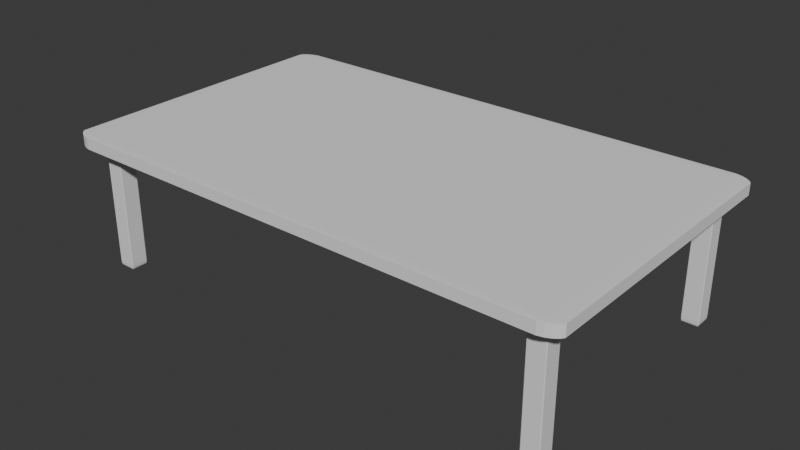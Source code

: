 # Source: Table.blend  (saved by Blender 4.2.66; exported with 4.5.12 LTS)
import bpy
from mathutils import Matrix  # noqa: F401  (used for matrix-valued properties, if any)

bpy.ops.wm.read_factory_settings(use_empty=True)
scene = bpy.context.scene
scene.name = 'Scene'

# ---- collections
col_collection = bpy.data.collections.new('Collection'); scene.collection.children.link(col_collection)

# ---- world
world_world = bpy.data.worlds.new('World'); scene.world = world_world
world_world.use_nodes = True; world_world.node_tree.nodes.clear()
_N = world_world.node_tree.nodes; _L = world_world.node_tree.links
n0 = _N.new('ShaderNodeOutputWorld'); n0.name = 'World Output'; n0.location = (300, 300)
n1 = _N.new('ShaderNodeBackground'); n1.name = 'Background'; n1.location = (10, 300)
n1.inputs[0].default_value = (0.05088, 0.05088, 0.05088, 1.0)
_L.new(n1.outputs[0], n0.inputs[0])
n0.is_active_output = True
world_world.color = (0.05088, 0.05088, 0.05088)
world_world.sun_shadow_jitter_overblur = 0.0

# ---- meshes
me_cube_001 = bpy.data.meshes.new('Cube.001')
me_cube_001.from_pydata([(-0.9339, -0.9339, -1.0), (-0.9339, -1.0, -0.9339), (-1.0, -0.9339, -0.9339), (-0.9339, -0.9563, -0.9905), (-0.9339, -0.9752, -0.9752), (-0.9563, -0.9339, -0.9905), (-0.9546, -0.9546, -0.9825), (-0.9531, -0.9705, -0.9705), (-0.9652, -0.9652, -0.9652), (-0.9563, -0.9905, -0.9339), (-0.9752, -0.9752, -0.9339), (-0.9339, -0.9905, -0.9563), (-0.9546, -0.9825, -0.9546), (-0.9705, -0.9705, -0.9531), (-0.9905, -0.9339, -0.9563), (-0.9752, -0.9339, -0.9752), (-0.9905, -0.9563, -0.9339), (-0.9825, -0.9546, -0.9546), (-0.9705, -0.9531, -0.9705), (-0.9339, -1.0, 0.9339), (-0.9339, -0.9339, 1.0), (-1.0, -0.9339, 0.9339), (-0.9339, -0.9905, 0.9563), (-0.9339, -0.9752, 0.9752), (-0.9563, -0.9905, 0.9339), (-0.9546, -0.9825, 0.9546), (-0.9531, -0.9705, 0.9705), (-0.9652, -0.9652, 0.9652), (-0.9563, -0.9339, 0.9905), (-0.9752, -0.9339, 0.9752), (-0.9339, -0.9563, 0.9905), (-0.9546, -0.9546, 0.9825), (-0.9705, -0.9531, 0.9705), (-0.9905, -0.9563, 0.9339), (-0.9752, -0.9752, 0.9339), (-0.9905, -0.9339, 0.9563), (-0.9825, -0.9546, 0.9546), (-0.9705, -0.9705, 0.9531), (-0.9339, 0.9339, -1.0), (-1.0, 0.9339, -0.9339), (-0.9339, 1.0, -0.9339), (-0.9563, 0.9339, -0.9905), (-0.9752, 0.9339, -0.9752), (-0.9339, 0.9563, -0.9905), (-0.9546, 0.9546, -0.9825), (-0.9705, 0.9531, -0.9705), (-0.9652, 0.9652, -0.9652), (-0.9905, 0.9563, -0.9339), (-0.9752, 0.9752, -0.9339), (-0.9905, 0.9339, -0.9563), (-0.9825, 0.9546, -0.9546), (-0.9705, 0.9705, -0.9531), (-0.9339, 0.9905, -0.9563), (-0.9339, 0.9752, -0.9752), (-0.9563, 0.9905, -0.9339), (-0.9546, 0.9825, -0.9546), (-0.9531, 0.9705, -0.9705), (-0.9339, 0.9339, 1.0), (-0.9339, 1.0, 0.9339), (-1.0, 0.9339, 0.9339), (-0.9339, 0.9563, 0.9905), (-0.9339, 0.9752, 0.9752), (-0.9563, 0.9339, 0.9905), (-0.9546, 0.9546, 0.9825), (-0.9531, 0.9705, 0.9705), (-0.9652, 0.9652, 0.9652), (-0.9563, 0.9905, 0.9339), (-0.9752, 0.9752, 0.9339), (-0.9339, 0.9905, 0.9563), (-0.9546, 0.9825, 0.9546), (-0.9705, 0.9705, 0.9531), (-0.9905, 0.9339, 0.9563), (-0.9752, 0.9339, 0.9752), (-0.9905, 0.9563, 0.9339), (-0.9825, 0.9546, 0.9546), (-0.9705, 0.9531, 0.9705), (0.9339, -0.9339, -1.0), (1.0, -0.9339, -0.9339), (0.9339, -1.0, -0.9339), (0.9563, -0.9339, -0.9905), (0.9752, -0.9339, -0.9752), (0.9339, -0.9563, -0.9905), (0.9546, -0.9546, -0.9825), (0.9705, -0.9531, -0.9705), (0.9652, -0.9652, -0.9652), (0.9905, -0.9563, -0.9339), (0.9752, -0.9752, -0.9339), (0.9905, -0.9339, -0.9563), (0.9825, -0.9546, -0.9546), (0.9705, -0.9705, -0.9531), (0.9339, -0.9905, -0.9563), (0.9339, -0.9752, -0.9752), (0.9563, -0.9905, -0.9339), (0.9546, -0.9825, -0.9546), (0.9531, -0.9705, -0.9705), (0.9339, -0.9339, 1.0), (0.9339, -1.0, 0.9339), (1.0, -0.9339, 0.9339), (0.9339, -0.9563, 0.9905), (0.9339, -0.9752, 0.9752), (0.9563, -0.9339, 0.9905), (0.9546, -0.9546, 0.9825), (0.9531, -0.9705, 0.9705), (0.9652, -0.9652, 0.9652), (0.9563, -0.9905, 0.9339), (0.9752, -0.9752, 0.9339), (0.9339, -0.9905, 0.9563), (0.9546, -0.9825, 0.9546), (0.9705, -0.9705, 0.9531), (0.9905, -0.9339, 0.9563), (0.9752, -0.9339, 0.9752), (0.9905, -0.9563, 0.9339), (0.9825, -0.9546, 0.9546), (0.9705, -0.9531, 0.9705), (0.9339, 0.9339, -1.0), (0.9339, 1.0, -0.9339), (1.0, 0.9339, -0.9339), (0.9339, 0.9563, -0.9905), (0.9339, 0.9752, -0.9752), (0.9563, 0.9339, -0.9905), (0.9546, 0.9546, -0.9825), (0.9531, 0.9705, -0.9705), (0.9652, 0.9652, -0.9652), (0.9563, 0.9905, -0.9339), (0.9752, 0.9752, -0.9339), (0.9339, 0.9905, -0.9563), (0.9546, 0.9825, -0.9546), (0.9705, 0.9705, -0.9531), (0.9905, 0.9339, -0.9563), (0.9752, 0.9339, -0.9752), (0.9905, 0.9563, -0.9339), (0.9825, 0.9546, -0.9546), (0.9705, 0.9531, -0.9705), (0.9339, 0.9339, 1.0), (1.0, 0.9339, 0.9339), (0.9339, 1.0, 0.9339), (0.9563, 0.9339, 0.9905), (0.9752, 0.9339, 0.9752), (0.9339, 0.9563, 0.9905), (0.9546, 0.9546, 0.9825), (0.9705, 0.9531, 0.9705), (0.9652, 0.9652, 0.9652), (0.9905, 0.9563, 0.9339), (0.9752, 0.9752, 0.9339), (0.9905, 0.9339, 0.9563), (0.9825, 0.9546, 0.9546), (0.9705, 0.9705, 0.9531), (0.9339, 0.9905, 0.9563), (0.9339, 0.9752, 0.9752), (0.9563, 0.9905, 0.9339), (0.9546, 0.9825, 0.9546), (0.9531, 0.9705, 0.9705)], [], [(78, 96, 19, 1), (116, 134, 97, 77), (133, 57, 20, 95), (2, 21, 59, 39), (40, 58, 135, 115), (0, 3, 6, 5), (3, 4, 7, 6), (5, 6, 18, 15), (6, 7, 8, 18), (1, 9, 12, 11), (9, 10, 13, 12), (11, 12, 7, 4), (12, 13, 8, 7), (2, 14, 17, 16), (14, 15, 18, 17), (16, 17, 13, 10), (17, 18, 8, 13), (19, 22, 25, 24), (22, 23, 26, 25), (24, 25, 37, 34), (25, 26, 27, 37), (20, 28, 31, 30), (28, 29, 32, 31), (30, 31, 26, 23), (31, 32, 27, 26), (21, 33, 36, 35), (33, 34, 37, 36), (35, 36, 32, 29), (36, 37, 27, 32), (38, 41, 44, 43), (41, 42, 45, 44), (43, 44, 56, 53), (44, 45, 46, 56), (39, 47, 50, 49), (47, 48, 51, 50), (49, 50, 45, 42), (50, 51, 46, 45), (40, 52, 55, 54), (52, 53, 56, 55), (54, 55, 51, 48), (55, 56, 46, 51), (57, 60, 63, 62), (60, 61, 64, 63), (62, 63, 75, 72), (63, 64, 65, 75), (58, 66, 69, 68), (66, 67, 70, 69), (68, 69, 64, 61), (69, 70, 65, 64), (59, 71, 74, 73), (71, 72, 75, 74), (73, 74, 70, 67), (74, 75, 65, 70), (76, 79, 82, 81), (79, 80, 83, 82), (81, 82, 94, 91), (82, 83, 84, 94), (77, 85, 88, 87), (85, 86, 89, 88), (87, 88, 83, 80), (88, 89, 84, 83), (78, 90, 93, 92), (90, 91, 94, 93), (92, 93, 89, 86), (93, 94, 84, 89), (95, 98, 101, 100), (98, 99, 102, 101), (100, 101, 113, 110), (101, 102, 103, 113), (96, 104, 107, 106), (104, 105, 108, 107), (106, 107, 102, 99), (107, 108, 103, 102), (97, 109, 112, 111), (109, 110, 113, 112), (111, 112, 108, 105), (112, 113, 103, 108), (114, 117, 120, 119), (117, 118, 121, 120), (119, 120, 132, 129), (120, 121, 122, 132), (115, 123, 126, 125), (123, 124, 127, 126), (125, 126, 121, 118), (126, 127, 122, 121), (116, 128, 131, 130), (128, 129, 132, 131), (130, 131, 127, 124), (131, 132, 122, 127), (133, 136, 139, 138), (136, 137, 140, 139), (138, 139, 151, 148), (139, 140, 141, 151), (134, 142, 145, 144), (142, 143, 146, 145), (144, 145, 140, 137), (145, 146, 141, 140), (135, 147, 150, 149), (147, 148, 151, 150), (149, 150, 146, 143), (150, 151, 141, 146), (38, 0, 5, 41), (41, 5, 15, 42), (42, 15, 14, 49), (49, 14, 2, 39), (1, 19, 24, 9), (9, 24, 34, 10), (10, 34, 33, 16), (16, 33, 21, 2), (20, 57, 62, 28), (28, 62, 72, 29), (29, 72, 71, 35), (35, 71, 59, 21), (58, 40, 54, 66), (66, 54, 48, 67), (67, 48, 47, 73), (73, 47, 39, 59), (114, 38, 43, 117), (117, 43, 53, 118), (118, 53, 52, 125), (125, 52, 40, 115), (57, 133, 138, 60), (60, 138, 148, 61), (61, 148, 147, 68), (68, 147, 135, 58), (134, 116, 130, 142), (142, 130, 124, 143), (143, 124, 123, 149), (149, 123, 115, 135), (76, 114, 119, 79), (79, 119, 129, 80), (80, 129, 128, 87), (87, 128, 116, 77), (133, 95, 100, 136), (136, 100, 110, 137), (137, 110, 109, 144), (144, 109, 97, 134), (96, 78, 92, 104), (104, 92, 86, 105), (105, 86, 85, 111), (111, 85, 77, 97), (0, 76, 81, 3), (3, 81, 91, 4), (4, 91, 90, 11), (11, 90, 78, 1), (95, 20, 30, 98), (98, 30, 23, 99), (99, 23, 22, 106), (106, 22, 19, 96), (38, 114, 76, 0)])
_uv = me_cube_001.uv_layers.new(name='UVMap')
_uv.uv.foreach_set('vector', [0.3833, 0.7583, 0.6167, 0.7583, 0.6167, 0.9917, 0.3833, 0.9917, 0.3833, 0.5083, 0.6167, 0.5083, 0.6167, 0.7417, 0.3833, 0.7417, 0.6333, 0.5083, 0.8667, 0.5083, 0.8667, 0.7417, 0.6333, 0.7417, 0.3833, 0.008265, 0.6167, 0.008265, 0.6167, 0.2417, 0.3833, 0.2417, 0.3833, 0.2583, 0.6167, 0.2583, 0.6167, 0.4917, 0.3833, 0.4917, 0.1333, 0.7417, 0.1333, 0.7445, 0.1307, 0.7443, 0.1305, 0.7417, 0.1333, 0.7445, 0.1333, 0.75, 0.1309, 0.75, 0.1307, 0.7443, 0.1305, 0.7417, 0.1307, 0.7443, 0.125, 0.7441, 0.125, 0.7417, 0.1307, 0.7443, 0.1309, 0.75, 0.1293, 0.75, 0.125, 0.7441, 0.3833, 0.9917, 0.3833, 0.9945, 0.3807, 0.9943, 0.3805, 0.9917, 0.3833, 0.9945, 0.3833, 1.0, 0.3809, 1.0, 0.3807, 0.9943, 0.3805, 0.9917, 0.3807, 0.9943, 0.375, 0.9941, 0.375, 0.9917, 0.3807, 0.9943, 0.3809, 1.0, 0.3793, 1.0, 0.375, 0.9941, 0.3833, 0.008265, 0.3805, 0.008265, 0.3807, 0.005669, 0.3833, 0.005464, 0.3805, 0.008265, 0.375, 0.008265, 0.375, 0.005862, 0.3807, 0.005669, 0.3833, 0.005464, 0.3807, 0.005669, 0.3809, 0.0, 0.3833, 0.0, 0.3807, 0.005669, 0.375, 0.005862, 0.375, 0.004349, 0.3809, 0.0, 0.6167, 0.9917, 0.6195, 0.9917, 0.6193, 0.9943, 0.6167, 0.9945, 0.6195, 0.9917, 0.625, 0.9917, 0.625, 0.9941, 0.6193, 0.9943, 0.6167, 0.9945, 0.6193, 0.9943, 0.6191, 1.0, 0.6167, 1.0, 0.6193, 0.9943, 0.625, 0.9941, 0.625, 0.9957, 0.6191, 1.0, 0.8667, 0.7417, 0.8695, 0.7417, 0.8693, 0.7443, 0.8667, 0.7445, 0.8695, 0.7417, 0.875, 0.7417, 0.875, 0.7441, 0.8693, 0.7443, 0.8667, 0.7445, 0.8693, 0.7443, 0.8691, 0.75, 0.8667, 0.75, 0.8693, 0.7443, 0.875, 0.7441, 0.875, 0.7457, 0.8691, 0.75, 0.6167, 0.008265, 0.6167, 0.005464, 0.6193, 0.005669, 0.6195, 0.008265, 0.6167, 0.005464, 0.6167, 0.0, 0.6191, 0.0, 0.6193, 0.005669, 0.6195, 0.008265, 0.6193, 0.005669, 0.625, 0.005862, 0.625, 0.008265, 0.6193, 0.005669, 0.6191, 0.0, 0.6207, 0.0, 0.625, 0.005862, 0.1333, 0.5083, 0.1305, 0.5083, 0.1307, 0.5057, 0.1333, 0.5055, 0.1305, 0.5083, 0.125, 0.5083, 0.125, 0.5059, 0.1307, 0.5057, 0.1333, 0.5055, 0.1307, 0.5057, 0.1309, 0.5, 0.1333, 0.5, 0.1307, 0.5057, 0.125, 0.5059, 0.125, 0.5043, 0.1309, 0.5, 0.3833, 0.2417, 0.3833, 0.2445, 0.3807, 0.2443, 0.3805, 0.2417, 0.3833, 0.2445, 0.3833, 0.25, 0.3809, 0.25, 0.3807, 0.2443, 0.3805, 0.2417, 0.3807, 0.2443, 0.375, 0.2441, 0.375, 0.2417, 0.3807, 0.2443, 0.3809, 0.25, 0.3793, 0.25, 0.375, 0.2441, 0.3833, 0.2583, 0.3805, 0.2583, 0.3807, 0.2557, 0.3833, 0.2555, 0.3805, 0.2583, 0.375, 0.2583, 0.375, 0.2559, 0.3807, 0.2557, 0.3833, 0.2555, 0.3807, 0.2557, 0.3809, 0.25, 0.3833, 0.25, 0.3807, 0.2557, 0.375, 0.2559, 0.375, 0.2543, 0.3809, 0.25, 0.8667, 0.5083, 0.8667, 0.5055, 0.8693, 0.5057, 0.8695, 0.5083, 0.8667, 0.5055, 0.8667, 0.5, 0.8691, 0.5, 0.8693, 0.5057, 0.8695, 0.5083, 0.8693, 0.5057, 0.875, 0.5059, 0.875, 0.5083, 0.8693, 0.5057, 0.8691, 0.5, 0.8707, 0.5, 0.875, 0.5059, 0.6167, 0.2583, 0.6167, 0.2555, 0.6193, 0.2557, 0.6195, 0.2583, 0.6167, 0.2555, 0.6167, 0.25, 0.6191, 0.25, 0.6193, 0.2557, 0.6195, 0.2583, 0.6193, 0.2557, 0.625, 0.2559, 0.625, 0.2583, 0.6193, 0.2557, 0.6191, 0.25, 0.6207, 0.25, 0.625, 0.2559, 0.6167, 0.2417, 0.6195, 0.2417, 0.6193, 0.2443, 0.6167, 0.2445, 0.6195, 0.2417, 0.625, 0.2417, 0.625, 0.2441, 0.6193, 0.2443, 0.6167, 0.2445, 0.6193, 0.2443, 0.6191, 0.25, 0.6167, 0.25, 0.6193, 0.2443, 0.625, 0.2441, 0.625, 0.2457, 0.6191, 0.25, 0.3667, 0.7417, 0.3695, 0.7417, 0.3693, 0.7443, 0.3667, 0.7445, 0.3695, 0.7417, 0.375, 0.7417, 0.375, 0.7441, 0.3693, 0.7443, 0.3667, 0.7445, 0.3693, 0.7443, 0.3691, 0.75, 0.3667, 0.75, 0.3693, 0.7443, 0.375, 0.7441, 0.3764, 0.75, 0.3691, 0.75, 0.3833, 0.7417, 0.3833, 0.7445, 0.3807, 0.7443, 0.3805, 0.7417, 0.3833, 0.7445, 0.3833, 0.75, 0.3809, 0.75, 0.3807, 0.7443, 0.3805, 0.7417, 0.3807, 0.7443, 0.375, 0.7441, 0.375, 0.7417, 0.3807, 0.7443, 0.3809, 0.75, 0.3764, 0.75, 0.375, 0.7441, 0.3833, 0.7583, 0.3805, 0.7583, 0.3807, 0.7557, 0.3833, 0.7555, 0.3805, 0.7583, 0.375, 0.7583, 0.375, 0.7559, 0.3807, 0.7557, 0.3833, 0.7555, 0.3807, 0.7557, 0.3809, 0.75, 0.3833, 0.75, 0.3807, 0.7557, 0.375, 0.7559, 0.3764, 0.75, 0.3809, 0.75, 0.6333, 0.7417, 0.6333, 0.7445, 0.6307, 0.7443, 0.6305, 0.7417, 0.6333, 0.7445, 0.6333, 0.75, 0.6309, 0.75, 0.6307, 0.7443, 0.6305, 0.7417, 0.6307, 0.7443, 0.625, 0.7441, 0.625, 0.7417, 0.6307, 0.7443, 0.6309, 0.75, 0.625, 0.7486, 0.625, 0.7441, 0.6167, 0.7583, 0.6167, 0.7555, 0.6193, 0.7557, 0.6195, 0.7583, 0.6167, 0.7555, 0.6167, 0.75, 0.6191, 0.75, 0.6193, 0.7557, 0.6195, 0.7583, 0.6193, 0.7557, 0.625, 0.7559, 0.625, 0.7583, 0.6193, 0.7557, 0.6191, 0.75, 0.625, 0.7486, 0.625, 0.7559, 0.6167, 0.7417, 0.6195, 0.7417, 0.6193, 0.7443, 0.6167, 0.7445, 0.6195, 0.7417, 0.625, 0.7417, 0.625, 0.7441, 0.6193, 0.7443, 0.6167, 0.7445, 0.6193, 0.7443, 0.6191, 0.75, 0.6167, 0.75, 0.6193, 0.7443, 0.625, 0.7441, 0.625, 0.7486, 0.6191, 0.75, 0.3667, 0.5083, 0.3667, 0.5055, 0.3693, 0.5057, 0.3695, 0.5083, 0.3667, 0.5055, 0.3667, 0.5, 0.3691, 0.5, 0.3693, 0.5057, 0.3695, 0.5083, 0.3693, 0.5057, 0.375, 0.5059, 0.375, 0.5083, 0.3693, 0.5057, 0.3691, 0.5, 0.375, 0.5014, 0.375, 0.5059, 0.3833, 0.4917, 0.3833, 0.4945, 0.3807, 0.4943, 0.3805, 0.4917, 0.3833, 0.4945, 0.3833, 0.5, 0.3809, 0.5, 0.3807, 0.4943, 0.3805, 0.4917, 0.3807, 0.4943, 0.375, 0.4941, 0.375, 0.4917, 0.3807, 0.4943, 0.3809, 0.5, 0.375, 0.5014, 0.375, 0.4941, 0.3833, 0.5083, 0.3805, 0.5083, 0.3807, 0.5057, 0.3833, 0.5055, 0.3805, 0.5083, 0.375, 0.5083, 0.375, 0.5059, 0.3807, 0.5057, 0.3833, 0.5055, 0.3807, 0.5057, 0.3809, 0.5, 0.3833, 0.5, 0.3807, 0.5057, 0.375, 0.5059, 0.375, 0.5014, 0.3809, 0.5, 0.6333, 0.5083, 0.6305, 0.5083, 0.6307, 0.5057, 0.6333, 0.5055, 0.6305, 0.5083, 0.625, 0.5083, 0.625, 0.5059, 0.6307, 0.5057, 0.6333, 0.5055, 0.6307, 0.5057, 0.6309, 0.5, 0.6333, 0.5, 0.6307, 0.5057, 0.625, 0.5059, 0.6236, 0.5, 0.6309, 0.5, 0.6167, 0.5083, 0.6167, 0.5055, 0.6193, 0.5057, 0.6195, 0.5083, 0.6167, 0.5055, 0.6167, 0.5, 0.6191, 0.5, 0.6193, 0.5057, 0.6195, 0.5083, 0.6193, 0.5057, 0.625, 0.5059, 0.625, 0.5083, 0.6193, 0.5057, 0.6191, 0.5, 0.6236, 0.5, 0.625, 0.5059, 0.6167, 0.4917, 0.6195, 0.4917, 0.6193, 0.4943, 0.6167, 0.4945, 0.6195, 0.4917, 0.625, 0.4917, 0.625, 0.4941, 0.6193, 0.4943, 0.6167, 0.4945, 0.6193, 0.4943, 0.6191, 0.5, 0.6167, 0.5, 0.6193, 0.4943, 0.625, 0.4941, 0.6236, 0.5, 0.6191, 0.5, 0.1333, 0.5083, 0.1333, 0.7417, 0.1305, 0.7417, 0.1305, 0.5083, 0.1305, 0.5083, 0.1305, 0.7417, 0.125, 0.7417, 0.125, 0.5083, 0.375, 0.2417, 0.375, 0.008265, 0.3805, 0.008265, 0.3805, 0.2417, 0.3805, 0.2417, 0.3805, 0.008265, 0.3833, 0.008265, 0.3833, 0.2417, 0.3833, 0.9917, 0.6167, 0.9917, 0.6167, 0.9945, 0.3833, 0.9945, 0.3833, 0.9945, 0.6167, 0.9945, 0.6167, 1.0, 0.3833, 1.0, 0.3833, 0.0, 0.6167, 0.0, 0.6167, 0.005464, 0.3833, 0.005464, 0.3833, 0.005464, 0.6167, 0.005464, 0.6167, 0.008265, 0.3833, 0.008265, 0.8667, 0.7417, 0.8667, 0.5083, 0.8695, 0.5083, 0.8695, 0.7417, 0.8695, 0.7417, 0.8695, 0.5083, 0.875, 0.5083, 0.875, 0.7417, 0.625, 0.008265, 0.625, 0.2417, 0.6195, 0.2417, 0.6195, 0.008265, 0.6195, 0.008265, 0.6195, 0.2417, 0.6167, 0.2417, 0.6167, 0.008265, 0.6167, 0.2583, 0.3833, 0.2583, 0.3833, 0.2555, 0.6167, 0.2555, 0.6167, 0.2555, 0.3833, 0.2555, 0.3833, 0.25, 0.6167, 0.25, 0.6167, 0.25, 0.3833, 0.25, 0.3833, 0.2445, 0.6167, 0.2445, 0.6167, 0.2445, 0.3833, 0.2445, 0.3833, 0.2417, 0.6167, 0.2417, 0.3667, 0.5083, 0.1333, 0.5083, 0.1333, 0.5055, 0.3667, 0.5055, 0.3667, 0.5055, 0.1333, 0.5055, 0.1333, 0.5, 0.3667, 0.5, 0.375, 0.4917, 0.375, 0.2583, 0.3805, 0.2583, 0.3805, 0.4917, 0.3805, 0.4917, 0.3805, 0.2583, 0.3833, 0.2583, 0.3833, 0.4917, 0.8667, 0.5083, 0.6333, 0.5083, 0.6333, 0.5055, 0.8667, 0.5055, 0.8667, 0.5055, 0.6333, 0.5055, 0.6333, 0.5, 0.8667, 0.5, 0.625, 0.2583, 0.625, 0.4917, 0.6195, 0.4917, 0.6195, 0.2583, 0.6195, 0.2583, 0.6195, 0.4917, 0.6167, 0.4917, 0.6167, 0.2583, 0.6167, 0.5083, 0.3833, 0.5083, 0.3833, 0.5055, 0.6167, 0.5055, 0.6167, 0.5055, 0.3833, 0.5055, 0.3833, 0.5, 0.6167, 0.5, 0.6167, 0.5, 0.3833, 0.5, 0.3833, 0.4945, 0.6167, 0.4945, 0.6167, 0.4945, 0.3833, 0.4945, 0.3833, 0.4917, 0.6167, 0.4917, 0.3667, 0.7417, 0.3667, 0.5083, 0.3695, 0.5083, 0.3695, 0.7417, 0.3695, 0.7417, 0.3695, 0.5083, 0.375, 0.5083, 0.375, 0.7417, 0.375, 0.7417, 0.375, 0.5083, 0.3805, 0.5083, 0.3805, 0.7417, 0.3805, 0.7417, 0.3805, 0.5083, 0.3833, 0.5083, 0.3833, 0.7417, 0.6333, 0.5083, 0.6333, 0.7417, 0.6305, 0.7417, 0.6305, 0.5083, 0.6305, 0.5083, 0.6305, 0.7417, 0.625, 0.7417, 0.625, 0.5083, 0.625, 0.5083, 0.625, 0.7417, 0.6195, 0.7417, 0.6195, 0.5083, 0.6195, 0.5083, 0.6195, 0.7417, 0.6167, 0.7417, 0.6167, 0.5083, 0.6167, 0.7583, 0.3833, 0.7583, 0.3833, 0.7555, 0.6167, 0.7555, 0.6167, 0.7555, 0.3833, 0.7555, 0.3833, 0.75, 0.6167, 0.75, 0.6167, 0.75, 0.3833, 0.75, 0.3833, 0.7445, 0.6167, 0.7445, 0.6167, 0.7445, 0.3833, 0.7445, 0.3833, 0.7417, 0.6167, 0.7417, 0.1333, 0.7417, 0.3667, 0.7417, 0.3667, 0.7445, 0.1333, 0.7445, 0.1333, 0.7445, 0.3667, 0.7445, 0.3667, 0.75, 0.1333, 0.75, 0.375, 0.9917, 0.375, 0.7583, 0.3805, 0.7583, 0.3805, 0.9917, 0.3805, 0.9917, 0.3805, 0.7583, 0.3833, 0.7583, 0.3833, 0.9917, 0.6333, 0.7417, 0.8667, 0.7417, 0.8667, 0.7445, 0.6333, 0.7445, 0.6333, 0.7445, 0.8667, 0.7445, 0.8667, 0.75, 0.6333, 0.75, 0.625, 0.7583, 0.625, 0.9917, 0.6195, 0.9917, 0.6195, 0.7583, 0.6195, 0.7583, 0.6195, 0.9917, 0.6167, 0.9917, 0.6167, 0.7583, 0.1333, 0.5083, 0.3667, 0.5083, 0.3667, 0.7417, 0.1333, 0.7417])
me_cube_001.update()
me_cube_002 = bpy.data.meshes.new('Cube.002')
me_cube_002.from_pydata([(-0.9192, -0.9192, -1.0), (-0.9192, -1.0, -0.9192), (-1.0, -0.9192, -0.9192), (-0.9192, -0.9763, -0.9763), (-0.9659, -0.9659, -0.9659), (-0.9763, -0.9763, -0.9192), (-0.9763, -0.9192, -0.9763), (-0.9192, -1.0, 0.9192), (-0.9192, -0.9192, 1.0), (-1.0, -0.9192, 0.9192), (-0.9192, -0.9763, 0.9763), (-0.9659, -0.9659, 0.9659), (-0.9763, -0.9192, 0.9763), (-0.9763, -0.9763, 0.9192), (-0.9192, 0.9192, -1.0), (-1.0, 0.9192, -0.9192), (-0.9192, 1.0, -0.9192), (-0.9763, 0.9192, -0.9763), (-0.9659, 0.9659, -0.9659), (-0.9763, 0.9763, -0.9192), (-0.9192, 0.9763, -0.9763), (-0.9192, 0.9192, 1.0), (-0.9192, 1.0, 0.9192), (-1.0, 0.9192, 0.9192), (-0.9192, 0.9763, 0.9763), (-0.9659, 0.9659, 0.9659), (-0.9763, 0.9763, 0.9192), (-0.9763, 0.9192, 0.9763), (0.9192, -0.9192, -1.0), (1.0, -0.9192, -0.9192), (0.9192, -1.0, -0.9192), (0.9763, -0.9192, -0.9763), (0.9659, -0.9659, -0.9659), (0.9763, -0.9763, -0.9192), (0.9192, -0.9763, -0.9763), (0.9192, -0.9192, 1.0), (0.9192, -1.0, 0.9192), (1.0, -0.9192, 0.9192), (0.9192, -0.9763, 0.9763), (0.9659, -0.9659, 0.9659), (0.9763, -0.9763, 0.9192), (0.9763, -0.9192, 0.9763), (0.9192, 0.9192, -1.0), (0.9192, 1.0, -0.9192), (1.0, 0.9192, -0.9192), (0.9192, 0.9763, -0.9763), (0.9659, 0.9659, -0.9659), (0.9763, 0.9763, -0.9192), (0.9763, 0.9192, -0.9763), (0.9192, 0.9192, 1.0), (1.0, 0.9192, 0.9192), (0.9192, 1.0, 0.9192), (0.9763, 0.9192, 0.9763), (0.9659, 0.9659, 0.9659), (0.9763, 0.9763, 0.9192), (0.9192, 0.9763, 0.9763)], [], [(30, 36, 7, 1), (44, 50, 37, 29), (49, 21, 8, 35), (2, 9, 23, 15), (16, 22, 51, 43), (0, 3, 4, 6), (1, 5, 4, 3), (2, 6, 4, 5), (7, 10, 11, 13), (8, 12, 11, 10), (9, 13, 11, 12), (14, 17, 18, 20), (15, 19, 18, 17), (16, 20, 18, 19), (21, 24, 25, 27), (22, 26, 25, 24), (23, 27, 25, 26), (28, 31, 32, 34), (29, 33, 32, 31), (30, 34, 32, 33), (35, 38, 39, 41), (36, 40, 39, 38), (37, 41, 39, 40), (42, 45, 46, 48), (43, 47, 46, 45), (44, 48, 46, 47), (49, 52, 53, 55), (50, 54, 53, 52), (51, 55, 53, 54), (14, 0, 6, 17), (17, 6, 2, 15), (1, 7, 13, 5), (5, 13, 9, 2), (8, 21, 27, 12), (12, 27, 23, 9), (22, 16, 19, 26), (26, 19, 15, 23), (42, 14, 20, 45), (45, 20, 16, 43), (21, 49, 55, 24), (24, 55, 51, 22), (50, 44, 47, 54), (54, 47, 43, 51), (28, 42, 48, 31), (31, 48, 44, 29), (49, 35, 41, 52), (52, 41, 37, 50), (36, 30, 33, 40), (40, 33, 29, 37), (0, 28, 34, 3), (3, 34, 30, 1), (35, 8, 10, 38), (38, 10, 7, 36), (14, 42, 28, 0)])
_uv = me_cube_002.uv_layers.new(name='UVMap')
_uv.uv.foreach_set('vector', [0.3851, 0.7601, 0.6149, 0.7601, 0.6149, 0.9899, 0.3851, 0.9899, 0.3851, 0.5101, 0.6149, 0.5101, 0.6149, 0.7399, 0.3851, 0.7399, 0.6351, 0.5101, 0.8649, 0.5101, 0.8649, 0.7399, 0.6351, 0.7399, 0.3851, 0.01009, 0.6149, 0.01009, 0.6149, 0.2399, 0.3851, 0.2399, 0.3851, 0.2601, 0.6149, 0.2601, 0.6149, 0.4899, 0.3851, 0.4899, 0.1351, 0.7399, 0.1351, 0.75, 0.1293, 0.75, 0.125, 0.7399, 0.3851, 0.9899, 0.3851, 1.0, 0.3793, 1.0, 0.375, 0.9899, 0.3851, 0.01009, 0.375, 0.01009, 0.375, 0.004267, 0.3851, 0.0, 0.6149, 0.9899, 0.625, 0.9899, 0.625, 0.9957, 0.6149, 1.0, 0.8649, 0.7399, 0.875, 0.7399, 0.875, 0.7457, 0.8649, 0.75, 0.6149, 0.01009, 0.6149, 0.0, 0.6207, 0.0, 0.625, 0.01009, 0.1351, 0.5101, 0.125, 0.5101, 0.125, 0.5043, 0.1351, 0.5, 0.3851, 0.2399, 0.3851, 0.25, 0.3793, 0.25, 0.375, 0.2399, 0.3851, 0.2601, 0.375, 0.2601, 0.375, 0.2543, 0.3851, 0.25, 0.8649, 0.5101, 0.8649, 0.5, 0.8707, 0.5, 0.875, 0.5101, 0.6149, 0.2601, 0.6149, 0.25, 0.6207, 0.25, 0.625, 0.2601, 0.6149, 0.2399, 0.625, 0.2399, 0.625, 0.2457, 0.6149, 0.25, 0.3649, 0.7399, 0.375, 0.7399, 0.3764, 0.75, 0.3649, 0.75, 0.3851, 0.7399, 0.3851, 0.75, 0.3764, 0.75, 0.375, 0.7399, 0.3851, 0.7601, 0.375, 0.7601, 0.3764, 0.75, 0.3851, 0.75, 0.6351, 0.7399, 0.6351, 0.75, 0.625, 0.7486, 0.625, 0.7399, 0.6149, 0.7601, 0.6149, 0.75, 0.625, 0.7486, 0.625, 0.7601, 0.6149, 0.7399, 0.625, 0.7399, 0.625, 0.7486, 0.6149, 0.75, 0.3649, 0.5101, 0.3649, 0.5, 0.375, 0.5014, 0.375, 0.5101, 0.3851, 0.4899, 0.3851, 0.5, 0.375, 0.5014, 0.375, 0.4899, 0.3851, 0.5101, 0.375, 0.5101, 0.375, 0.5014, 0.3851, 0.5, 0.6351, 0.5101, 0.625, 0.5101, 0.6236, 0.5, 0.6351, 0.5, 0.6149, 0.5101, 0.6149, 0.5, 0.6236, 0.5, 0.625, 0.5101, 0.6149, 0.4899, 0.625, 0.4899, 0.6236, 0.5, 0.6149, 0.5, 0.1351, 0.5101, 0.1351, 0.7399, 0.125, 0.7399, 0.125, 0.5101, 0.375, 0.2399, 0.375, 0.01009, 0.3851, 0.01009, 0.3851, 0.2399, 0.3851, 0.9899, 0.6149, 0.9899, 0.6149, 1.0, 0.3851, 1.0, 0.3851, 0.0, 0.6149, 0.0, 0.6149, 0.01009, 0.3851, 0.01009, 0.8649, 0.7399, 0.8649, 0.5101, 0.875, 0.5101, 0.875, 0.7399, 0.625, 0.01009, 0.625, 0.2399, 0.6149, 0.2399, 0.6149, 0.01009, 0.6149, 0.2601, 0.3851, 0.2601, 0.3851, 0.25, 0.6149, 0.25, 0.6149, 0.25, 0.3851, 0.25, 0.3851, 0.2399, 0.6149, 0.2399, 0.3649, 0.5101, 0.1351, 0.5101, 0.1351, 0.5, 0.3649, 0.5, 0.375, 0.4899, 0.375, 0.2601, 0.3851, 0.2601, 0.3851, 0.4899, 0.8649, 0.5101, 0.6351, 0.5101, 0.6351, 0.5, 0.8649, 0.5, 0.625, 0.2601, 0.625, 0.4899, 0.6149, 0.4899, 0.6149, 0.2601, 0.6149, 0.5101, 0.3851, 0.5101, 0.3851, 0.5, 0.6149, 0.5, 0.6149, 0.5, 0.3851, 0.5, 0.3851, 0.4899, 0.6149, 0.4899, 0.3649, 0.7399, 0.3649, 0.5101, 0.375, 0.5101, 0.375, 0.7399, 0.375, 0.7399, 0.375, 0.5101, 0.3851, 0.5101, 0.3851, 0.7399, 0.6351, 0.5101, 0.6351, 0.7399, 0.625, 0.7399, 0.625, 0.5101, 0.625, 0.5101, 0.625, 0.7399, 0.6149, 0.7399, 0.6149, 0.5101, 0.6149, 0.7601, 0.3851, 0.7601, 0.3851, 0.75, 0.6149, 0.75, 0.6149, 0.75, 0.3851, 0.75, 0.3851, 0.7399, 0.6149, 0.7399, 0.1351, 0.7399, 0.3649, 0.7399, 0.3649, 0.75, 0.1351, 0.75, 0.375, 0.9899, 0.375, 0.7601, 0.3851, 0.7601, 0.3851, 0.9899, 0.6351, 0.7399, 0.8649, 0.7399, 0.8649, 0.75, 0.6351, 0.75, 0.625, 0.7601, 0.625, 0.9899, 0.6149, 0.9899, 0.6149, 0.7601, 0.1351, 0.5101, 0.3649, 0.5101, 0.3649, 0.7399, 0.1351, 0.7399])
me_cube_002.update()

# ---- objects
ob_cube = bpy.data.objects.new('Cube', me_cube_001)
ob_cube_001 = bpy.data.objects.new('Cube.001', me_cube_002)

# ---- transforms, parenting, visibility, modifiers, constraints
ob_cube.location = (0.0, 0.0, 2.778)
ob_cube.scale = (4.631, 2.7, 0.1079)
ob_cube_001.location = (4.152, -2.222, 1.562)
ob_cube_001.scale = (0.1546, 0.1546, 1.136)
_m = ob_cube_001.modifiers.new('Array', 'ARRAY')
_m.relative_offset_displace = (0.0, 14.6, 0.0)
_m = ob_cube_001.modifiers.new('Array.001', 'ARRAY')
_m.relative_offset_displace = (-26.8, 0.0, 0.0)

# ---- collection membership
col_collection.objects.link(ob_cube)
col_collection.objects.link(ob_cube_001)

# ---- scene / render settings (as saved in the file)
scene.frame_start = 1; scene.frame_end = 250; scene.frame_set(1)
scene.render.engine = 'BLENDER_EEVEE_NEXT'
bpy.context.view_layer.update()

# ---- added for rendering (the .blend has no active camera and no usable light): camera, sun
cam_auto = bpy.data.cameras.new('AutoCamera')
cam_auto.lens = 50.0
cam_auto.sensor_width = 36.0
cam_auto.clip_end = 1000.0
ob_auto_camera = bpy.data.objects.new('AutoCamera', cam_auto)
scene.collection.objects.link(ob_auto_camera)
ob_auto_camera.location = (10.1776, -12.2131, 9.79814)
ob_auto_camera.rotation_euler = (1.09748, -7.21219e-08, 0.694738)
scene.camera = ob_auto_camera
light_auto_sun = bpy.data.lights.new('AutoSun', 'SUN')
light_auto_sun.energy = 3.0
light_auto_sun.angle = 0.0523599
ob_auto_sun = bpy.data.objects.new('AutoSun', light_auto_sun)
scene.collection.objects.link(ob_auto_sun)
ob_auto_sun.rotation_euler = (0.872665, 0.174533, 0.523599)
bpy.context.view_layer.update()
